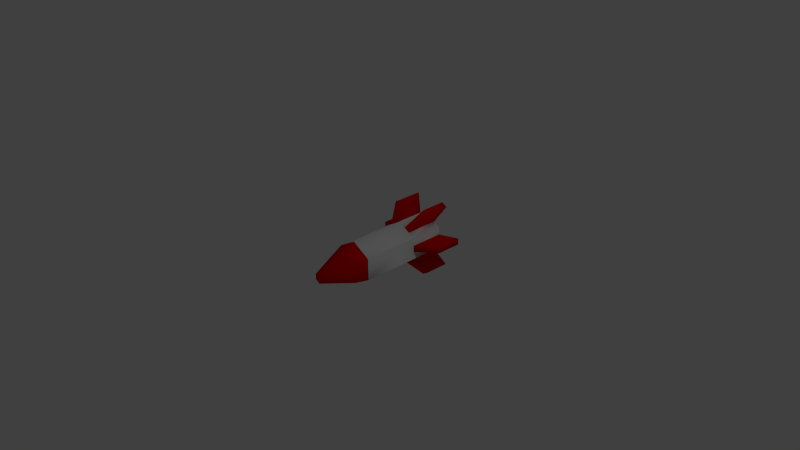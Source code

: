 # Source: missile.blend  (saved by Blender 2.76.0; exported with 4.5.12 LTS)
import bpy
from mathutils import Matrix  # noqa: F401  (used for matrix-valued properties, if any)

bpy.ops.wm.read_factory_settings(use_empty=True)
scene = bpy.context.scene
scene.name = 'Scene'

# ---- collections
col_collection_1 = bpy.data.collections.new('Collection 1'); scene.collection.children.link(col_collection_1)

# ---- materials (node trees are filled in below, after node groups)
mat_light = bpy.data.materials.new('light')
mat_light.alpha_threshold = 0.0
mat_light.use_transparent_shadow = False
mat_light.roughness = 0.5
mat_red = bpy.data.materials.new('red')
mat_red.alpha_threshold = 0.0
mat_red.use_transparent_shadow = False
mat_red.diffuse_color = (0.8, 0.0, 0.0, 1.0)
mat_red.roughness = 0.5
mat_dark = bpy.data.materials.new('dark')
mat_dark.alpha_threshold = 0.0
mat_dark.use_transparent_shadow = False
mat_dark.diffuse_color = (0.0291, 0.0291, 0.0291, 1.0)
mat_dark.specular_color = (0.0, 0.0, 0.0)
mat_dark.roughness = 0.5

# ---- material node trees

# ---- world
world_world = bpy.data.worlds.new('World'); scene.world = world_world
world_world.color = (0.05088, 0.05088, 0.05088)
world_world.use_sun_shadow = False
world_world.sun_shadow_jitter_overblur = 0.0
world_world.cycles.sampling_method = 'MANUAL'
world_world.cycles.sample_map_resolution = 256

# ---- cameras
cam_camera = bpy.data.cameras.new('Camera')
cam_camera.clip_end = 100.0
cam_camera.lens = 35.0
cam_camera.sensor_width = 32.0
cam_camera.sensor_height = 18.0
cam_camera.ortho_scale = 7.314
cam_camera.dof.focus_distance = 0.0
cam_camera.dof.aperture_fstop = 128.0

# ---- lights
light_lamp = bpy.data.lights.new('Lamp', 'POINT')
light_lamp.transmission_factor = 0.0
light_lamp.cutoff_distance = 30.0
light_lamp.energy = 100.0
light_lamp.shadow_buffer_clip_start = 1.001
light_lamp.shadow_soft_size = 0.1
light_lamp.shadow_maximum_resolution = 0.006
light_lamp.use_absolute_resolution = True
light_lamp.cycles.use_multiple_importance_sampling = False

# ---- meshes
me_missile = bpy.data.meshes.new('missile')
me_missile.from_pydata([(-0.2598, 0.4621, 0.15), (-0.2598, -0.3214, 0.15), (6.883e-08, 0.4621, 0.3), (2.169e-07, -0.3214, 0.3), (0.2598, 0.4621, 0.15), (0.2598, -0.3214, 0.15), (0.2598, 0.4621, -0.15), (0.2598, -0.3214, -0.15), (-8.018e-08, 0.4621, -0.3), (6.793e-08, -0.3214, -0.3), (-0.2598, 0.4621, -0.15), (-0.2598, -0.3214, -0.15), (2.589e-07, -0.895, 0.0758), (-0.06564, -0.895, 0.0379), (0.06565, -0.895, 0.0379), (0.06565, -0.895, -0.0379), (2.291e-07, -0.895, -0.0758), (-0.06564, -0.895, -0.0379), (-0.2598, 0.9332, 0.15), (-2.305e-09, 0.9332, 0.3), (0.2598, 0.9332, 0.15), (0.2598, 0.9332, -0.15), (-1.513e-07, 0.9332, -0.3), (-0.2598, 0.9332, -0.15), (0.2598, 0.4621, 0.15), (0.2598, 0.4621, -0.15), (0.2598, 0.9332, 0.15), (0.2598, 0.9332, -0.15), (0.2598, 0.4621, -0.15), (-8.018e-08, 0.4621, -0.3), (0.2598, 0.9332, -0.15), (-1.513e-07, 0.9332, -0.3), (-8.018e-08, 0.4621, -0.3), (-0.2598, 0.4621, -0.15), (-1.513e-07, 0.9332, -0.3), (-0.2598, 0.9332, -0.15), (-0.2598, 0.4621, -0.15), (-0.2598, 0.4621, 0.15), (-0.2598, 0.9332, -0.15), (-0.2598, 0.9332, 0.15), (-0.2598, 0.4621, 0.15), (6.883e-08, 0.4621, 0.3), (-0.2598, 0.9332, 0.15), (-2.305e-09, 0.9332, 0.3), (6.883e-08, 0.4621, 0.3), (0.2598, 0.4621, 0.15), (-2.305e-09, 0.9332, 0.3), (0.2598, 0.9332, 0.15), (0.2598, 0.4621, 0.15), (0.2598, 0.4621, -0.15), (0.2598, 0.9332, 0.15), (0.2598, 0.9332, -0.15), (0.2598, 0.4621, -0.15), (-8.018e-08, 0.4621, -0.3), (0.2598, 0.9332, -0.15), (-1.513e-07, 0.9332, -0.3), (-0.09093, 0.4621, -0.2475), (-0.1689, 0.4621, -0.2025), (-0.09093, 0.9332, -0.2475), (-0.1689, 0.9332, -0.2025), (-0.2598, 0.4621, -0.15), (-0.2598, 0.4621, 0.15), (-0.2598, 0.9332, -0.15), (-0.2598, 0.9332, 0.15), (-0.2598, 0.4621, 0.15), (6.883e-08, 0.4621, 0.3), (-0.2598, 0.9332, 0.15), (-2.305e-09, 0.9332, 0.3), (0.09093, 0.4621, 0.2475), (0.1689, 0.4621, 0.2025), (0.09093, 0.9332, 0.2475), (0.1689, 0.9332, 0.2025), (0.2598, 0.4621, -0.15), (-8.018e-08, 0.4621, -0.3), (0.2598, 0.9332, -0.15), (-1.513e-07, 0.9332, -0.3), (-0.2598, 0.4621, 0.15), (6.883e-08, 0.4621, 0.3), (-0.2598, 0.9332, 0.15), (-2.305e-09, 0.9332, 0.3), (-0.2208, 0.6757, -0.4725), (-0.2988, 0.6757, -0.4275), (-0.2208, 1.03, -0.4725), (-0.2988, 1.03, -0.4275), (0.2208, 0.6757, 0.4725), (0.2988, 0.6757, 0.4275), (0.2208, 1.03, 0.4725), (0.2988, 1.03, 0.4275), (0.1689, 0.4621, -0.2025), (0.09093, 0.4621, -0.2475), (0.1689, 0.9332, -0.2025), (0.09093, 0.9332, -0.2475), (-0.1689, 0.4621, 0.2025), (-0.09093, 0.4621, 0.2475), (-0.1689, 0.9332, 0.2025), (-0.09093, 0.9332, 0.2475), (0.2988, 0.6757, -0.4275), (0.2208, 0.6757, -0.4725), (0.2988, 1.03, -0.4275), (0.2208, 1.03, -0.4725), (-0.2988, 0.6757, 0.4275), (-0.2208, 0.6757, 0.4725), (-0.2988, 1.03, 0.4275), (-0.2208, 1.03, 0.4725), (0.2598, 0.4621, 0.045), (0.2598, 0.4621, -0.045), (0.2598, 0.9332, 0.045), (0.2598, 0.9332, -0.045), (-0.2598, 0.4621, -0.045), (-0.2598, 0.4621, 0.045), (-0.2598, 0.9332, -0.045), (-0.2598, 0.9332, 0.045), (0.5196, 0.6757, 0.045), (0.5196, 0.6757, -0.045), (0.5196, 1.03, 0.045), (0.5196, 1.03, -0.045), (-0.5196, 0.6757, -0.045), (-0.5196, 0.6757, 0.045), (-0.5196, 1.03, -0.045), (-0.5196, 1.03, 0.045), (-0.07795, 0.7683, 0.04501), (-1.565e-08, 0.7683, 0.09001), (0.07795, 0.7683, 0.04501), (0.07795, 0.7683, -0.04501), (-6.036e-08, 0.7683, -0.09001), (-0.07795, 0.7683, -0.04501)], [], [(0, 1, 3, 2), (2, 3, 5, 4), (4, 5, 7, 6), (6, 7, 9, 8), (9, 7, 15, 16), (10, 11, 1, 0), (8, 9, 11, 10), (8, 10, 33, 32), (12, 13, 17, 16, 15, 14), (5, 3, 12, 14), (11, 9, 16, 17), (3, 1, 13, 12), (7, 5, 14, 15), (1, 11, 17, 13), (23, 18, 120, 125), (0, 2, 41, 40), (4, 6, 25, 24), (18, 23, 38, 39), (22, 21, 30, 31), (20, 19, 46, 47), (37, 39, 63, 61), (6, 21, 27, 25), (21, 20, 26, 27), (20, 4, 24, 26), (41, 43, 67, 65), (21, 6, 28, 30), (6, 8, 29, 28), (8, 22, 31, 29), (34, 32, 56, 58), (10, 23, 35, 33), (23, 22, 34, 35), (22, 8, 32, 34), (47, 46, 70, 71), (10, 0, 37, 36), (23, 10, 36, 38), (0, 18, 39, 37), (38, 36, 60, 62), (2, 19, 43, 41), (19, 18, 42, 43), (18, 0, 40, 42), (30, 28, 52, 54), (19, 2, 44, 46), (4, 20, 47, 45), (2, 4, 45, 44), (62, 60, 108, 110), (54, 52, 72, 74), (58, 56, 80, 82), (48, 49, 105, 104), (65, 67, 79, 77), (70, 68, 84, 86), (46, 44, 68, 70), (42, 40, 64, 66), (45, 47, 71, 69), (24, 25, 49, 48), (28, 29, 53, 52), (27, 26, 50, 51), (32, 33, 57, 56), (31, 30, 54, 55), (36, 37, 61, 60), (25, 27, 51, 49), (35, 34, 58, 59), (40, 41, 65, 64), (29, 31, 55, 53), (39, 38, 62, 63), (44, 45, 69, 68), (26, 24, 48, 50), (33, 35, 59, 57), (43, 42, 66, 67), (79, 78, 94, 95), (78, 76, 92, 94), (64, 65, 77, 76), (55, 54, 74, 75), (66, 64, 76, 78), (67, 66, 78, 79), (53, 55, 75, 73), (52, 53, 73, 72), (80, 81, 83, 82), (84, 85, 87, 86), (68, 69, 85, 84), (59, 58, 82, 83), (69, 71, 87, 85), (71, 70, 86, 87), (57, 59, 83, 81), (56, 57, 81, 80), (92, 93, 101, 100), (93, 95, 103, 101), (74, 72, 88, 90), (75, 74, 90, 91), (77, 79, 95, 93), (76, 77, 93, 92), (73, 75, 91, 89), (72, 73, 89, 88), (96, 97, 99, 98), (100, 101, 103, 102), (89, 91, 99, 97), (88, 89, 97, 96), (94, 92, 100, 102), (95, 94, 102, 103), (90, 88, 96, 98), (91, 90, 98, 99), (111, 110, 118, 119), (109, 111, 119, 117), (50, 48, 104, 106), (60, 61, 109, 108), (51, 50, 106, 107), (61, 63, 111, 109), (63, 62, 110, 111), (49, 51, 107, 105), (112, 113, 115, 114), (116, 117, 119, 118), (106, 104, 112, 114), (107, 106, 114, 115), (110, 108, 116, 118), (108, 109, 117, 116), (105, 107, 115, 113), (104, 105, 113, 112), (120, 121, 122, 123, 124, 125), (21, 22, 124, 123), (19, 20, 122, 121), (22, 23, 125, 124), (20, 21, 123, 122), (18, 19, 121, 120)])
me_missile.polygons.foreach_set('use_smooth', [True] * 122)
me_missile.polygons.foreach_set('material_index', [0, 0, 0, 0, 1, 0, 0, 0, 1, 1, 1, 1, 1, 1, 2, 0, 0, 0, 0, 0, 0, 0, 0, 0, 0, 0, 0, 0, 0, 0, 0, 0, 0, 0, 0, 0, 0, 0, 0, 0, 0, 0, 0, 0, 0, 0, 1, 0, 0, 1, 0, 0, 0, 0, 0, 0, 0, 0, 0, 0, 0, 0, 0, 0, 0, 0, 0, 0, 0, 0, 0, 0, 0, 0, 0, 0, 1, 1, 1, 1, 1, 1, 1, 1, 1, 1, 0, 0, 0, 0, 0, 0, 1, 1, 1, 1, 1, 1, 1, 1, 1, 1, 0, 0, 0, 0, 0, 0, 1, 1, 1, 1, 1, 1, 1, 1, 2, 2, 2, 2, 2, 2])
me_missile.materials.append(mat_light)
me_missile.materials.append(mat_red)
me_missile.materials.append(mat_dark)
me_missile.use_remesh_preserve_volume = False
me_missile.use_remesh_preserve_attributes = False
me_missile.use_mirror_vertex_groups = False
me_missile.update()

# ---- objects
ob_missile = bpy.data.objects.new('missile', me_missile)
ob_lamp = bpy.data.objects.new('Lamp', light_lamp)
ob_camera = bpy.data.objects.new('Camera', cam_camera)

# ---- transforms, parenting, visibility, modifiers, constraints
ob_missile.location = (0.0, 0.0, 0.0)
ob_missile.lineart.crease_threshold = 0.0
ob_lamp.location = (4.076, 1.005, 5.904)
ob_lamp.rotation_euler = (0.6503, 0.05522, 1.866)
ob_lamp.lock_rotations_4d = False
ob_lamp.empty_display_type = 'ARROWS'
ob_lamp.color = (0.0, 0.0, 0.0, 0.0)
ob_lamp.lineart.crease_threshold = 0.0
ob_camera.location = (7.481, -6.508, 5.344)
ob_camera.rotation_euler = (1.109, 0.01082, 0.8149)
ob_camera.lock_rotations_4d = False
ob_camera.empty_display_type = 'ARROWS'
ob_camera.color = (0.0, 0.0, 0.0, 0.0)
ob_camera.display_type = 'WIRE'
ob_camera.lineart.crease_threshold = 0.0

# ---- collection membership
col_collection_1.objects.link(ob_missile)
col_collection_1.objects.link(ob_lamp)
col_collection_1.objects.link(ob_camera)

# ---- scene / render settings (as saved in the file)
scene.camera = ob_camera
scene.frame_start = 1; scene.frame_end = 250; scene.frame_set(1)
scene.render.engine = 'BLENDER_EEVEE_NEXT'
scene.render.resolution_percentage = 50
scene.render.dither_intensity = 0.0
scene.cycles.use_denoising = False
scene.cycles.samples = 10
scene.cycles.sampling_pattern = 'TABULATED_SOBOL'
scene.cycles.light_sampling_threshold = 0.0
scene.cycles.use_adaptive_sampling = False
scene.cycles.use_light_tree = False
scene.cycles.blur_glossy = 0.0
scene.cycles.pixel_filter_type = 'GAUSSIAN'
scene.cycles.sample_clamp_indirect = 0.0
scene.view_settings.view_transform = 'Standard'
bpy.context.view_layer.update()
